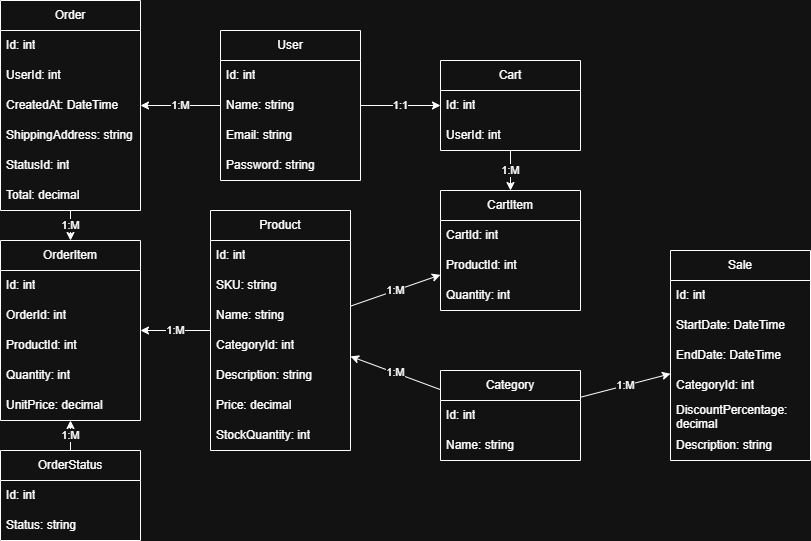

The diagram above was exported from draw.io. Its source (the exported page's mxGraphModel, read from the mxfile embedded in the PNG):
<mxGraphModel dx="1030" dy="535" grid="1" gridSize="10" guides="1" tooltips="1" connect="1" arrows="1" fold="1" page="1" pageScale="1" pageWidth="850" pageHeight="1100" math="0" shadow="0">
  <root>
    <mxCell id="0" />
    <mxCell id="1" parent="0" />
    <mxCell id="Kk7RGIGDjmBJRWlf4v2G-1" parent="1" style="swimlane;fontStyle=0;childLayout=stackLayout;horizontal=1;startSize=30;horizontalStack=0;resizeParent=1;resizeParentMax=0;resizeLast=0;collapsible=1;marginBottom=0;whiteSpace=wrap;html=1;" value="Sale" vertex="1">
      <mxGeometry height="210" width="140" x="680" y="260" as="geometry" />
    </mxCell>
    <mxCell id="Kk7RGIGDjmBJRWlf4v2G-2" parent="Kk7RGIGDjmBJRWlf4v2G-1" style="text;strokeColor=none;fillColor=none;align=left;verticalAlign=middle;spacingLeft=4;spacingRight=4;overflow=hidden;points=[[0,0.5],[1,0.5]];portConstraint=eastwest;rotatable=0;whiteSpace=wrap;html=1;" value="Id: int" vertex="1">
      <mxGeometry height="30" width="140" y="30" as="geometry" />
    </mxCell>
    <mxCell id="Kk7RGIGDjmBJRWlf4v2G-3" parent="Kk7RGIGDjmBJRWlf4v2G-1" style="text;strokeColor=none;fillColor=none;align=left;verticalAlign=middle;spacingLeft=4;spacingRight=4;overflow=hidden;points=[[0,0.5],[1,0.5]];portConstraint=eastwest;rotatable=0;whiteSpace=wrap;html=1;" value="StartDate: DateTime" vertex="1">
      <mxGeometry height="30" width="140" y="60" as="geometry" />
    </mxCell>
    <mxCell id="Kk7RGIGDjmBJRWlf4v2G-4" parent="Kk7RGIGDjmBJRWlf4v2G-1" style="text;strokeColor=none;fillColor=none;align=left;verticalAlign=middle;spacingLeft=4;spacingRight=4;overflow=hidden;points=[[0,0.5],[1,0.5]];portConstraint=eastwest;rotatable=0;whiteSpace=wrap;html=1;" value="EndDate: DateTime" vertex="1">
      <mxGeometry height="30" width="140" y="90" as="geometry" />
    </mxCell>
    <mxCell id="Kk7RGIGDjmBJRWlf4v2G-12" parent="Kk7RGIGDjmBJRWlf4v2G-1" style="text;strokeColor=none;fillColor=none;align=left;verticalAlign=middle;spacingLeft=4;spacingRight=4;overflow=hidden;points=[[0,0.5],[1,0.5]];portConstraint=eastwest;rotatable=0;whiteSpace=wrap;html=1;" value="CategoryId: int" vertex="1">
      <mxGeometry height="30" width="140" y="120" as="geometry" />
    </mxCell>
    <mxCell id="Kk7RGIGDjmBJRWlf4v2G-13" parent="Kk7RGIGDjmBJRWlf4v2G-1" style="text;strokeColor=none;fillColor=none;align=left;verticalAlign=middle;spacingLeft=4;spacingRight=4;overflow=hidden;points=[[0,0.5],[1,0.5]];portConstraint=eastwest;rotatable=0;whiteSpace=wrap;html=1;" value="DiscountPercentage: decimal" vertex="1">
      <mxGeometry height="30" width="140" y="150" as="geometry" />
    </mxCell>
    <mxCell id="Kk7RGIGDjmBJRWlf4v2G-39" parent="Kk7RGIGDjmBJRWlf4v2G-1" style="text;strokeColor=none;fillColor=none;align=left;verticalAlign=middle;spacingLeft=4;spacingRight=4;overflow=hidden;points=[[0,0.5],[1,0.5]];portConstraint=eastwest;rotatable=0;whiteSpace=wrap;html=1;" value="Description: string" vertex="1">
      <mxGeometry height="30" width="140" y="180" as="geometry" />
    </mxCell>
    <mxCell id="Kk7RGIGDjmBJRWlf4v2G-5" parent="1" style="swimlane;fontStyle=0;childLayout=stackLayout;horizontal=1;startSize=30;horizontalStack=0;resizeParent=1;resizeParentMax=0;resizeLast=0;collapsible=1;marginBottom=0;whiteSpace=wrap;html=1;" value="Product" vertex="1">
      <mxGeometry height="240" width="140" x="220" y="220" as="geometry" />
    </mxCell>
    <mxCell id="Kk7RGIGDjmBJRWlf4v2G-6" parent="Kk7RGIGDjmBJRWlf4v2G-5" style="text;strokeColor=none;fillColor=none;align=left;verticalAlign=middle;spacingLeft=4;spacingRight=4;overflow=hidden;points=[[0,0.5],[1,0.5]];portConstraint=eastwest;rotatable=0;whiteSpace=wrap;html=1;" value="Id: int" vertex="1">
      <mxGeometry height="30" width="140" y="30" as="geometry" />
    </mxCell>
    <mxCell id="Kk7RGIGDjmBJRWlf4v2G-7" parent="Kk7RGIGDjmBJRWlf4v2G-5" style="text;strokeColor=none;fillColor=none;align=left;verticalAlign=middle;spacingLeft=4;spacingRight=4;overflow=hidden;points=[[0,0.5],[1,0.5]];portConstraint=eastwest;rotatable=0;whiteSpace=wrap;html=1;" value="SKU: string" vertex="1">
      <mxGeometry height="30" width="140" y="60" as="geometry" />
    </mxCell>
    <mxCell id="Kk7RGIGDjmBJRWlf4v2G-9" parent="Kk7RGIGDjmBJRWlf4v2G-5" style="text;strokeColor=none;fillColor=none;align=left;verticalAlign=middle;spacingLeft=4;spacingRight=4;overflow=hidden;points=[[0,0.5],[1,0.5]];portConstraint=eastwest;rotatable=0;whiteSpace=wrap;html=1;" value="Name: string" vertex="1">
      <mxGeometry height="30" width="140" y="90" as="geometry" />
    </mxCell>
    <mxCell id="Kk7RGIGDjmBJRWlf4v2G-11" parent="Kk7RGIGDjmBJRWlf4v2G-5" style="text;strokeColor=none;fillColor=none;align=left;verticalAlign=middle;spacingLeft=4;spacingRight=4;overflow=hidden;points=[[0,0.5],[1,0.5]];portConstraint=eastwest;rotatable=0;whiteSpace=wrap;html=1;" value="CategoryId: int" vertex="1">
      <mxGeometry height="30" width="140" y="120" as="geometry" />
    </mxCell>
    <mxCell id="Kk7RGIGDjmBJRWlf4v2G-10" parent="Kk7RGIGDjmBJRWlf4v2G-5" style="text;strokeColor=none;fillColor=none;align=left;verticalAlign=middle;spacingLeft=4;spacingRight=4;overflow=hidden;points=[[0,0.5],[1,0.5]];portConstraint=eastwest;rotatable=0;whiteSpace=wrap;html=1;" value="Description: string" vertex="1">
      <mxGeometry height="30" width="140" y="150" as="geometry" />
    </mxCell>
    <mxCell id="Kk7RGIGDjmBJRWlf4v2G-15" parent="Kk7RGIGDjmBJRWlf4v2G-5" style="text;strokeColor=none;fillColor=none;align=left;verticalAlign=middle;spacingLeft=4;spacingRight=4;overflow=hidden;points=[[0,0.5],[1,0.5]];portConstraint=eastwest;rotatable=0;whiteSpace=wrap;html=1;" value="Price: decimal" vertex="1">
      <mxGeometry height="30" width="140" y="180" as="geometry" />
    </mxCell>
    <mxCell id="Kk7RGIGDjmBJRWlf4v2G-16" parent="Kk7RGIGDjmBJRWlf4v2G-5" style="text;strokeColor=none;fillColor=none;align=left;verticalAlign=middle;spacingLeft=4;spacingRight=4;overflow=hidden;points=[[0,0.5],[1,0.5]];portConstraint=eastwest;rotatable=0;whiteSpace=wrap;html=1;" value="StockQuantity: int" vertex="1">
      <mxGeometry height="30" width="140" y="210" as="geometry" />
    </mxCell>
    <mxCell id="Kk7RGIGDjmBJRWlf4v2G-17" parent="1" style="swimlane;fontStyle=0;childLayout=stackLayout;horizontal=1;startSize=30;horizontalStack=0;resizeParent=1;resizeParentMax=0;resizeLast=0;collapsible=1;marginBottom=0;whiteSpace=wrap;html=1;" value="Category" vertex="1">
      <mxGeometry height="90" width="140" x="450" y="380" as="geometry" />
    </mxCell>
    <mxCell id="Kk7RGIGDjmBJRWlf4v2G-18" parent="Kk7RGIGDjmBJRWlf4v2G-17" style="text;strokeColor=none;fillColor=none;align=left;verticalAlign=middle;spacingLeft=4;spacingRight=4;overflow=hidden;points=[[0,0.5],[1,0.5]];portConstraint=eastwest;rotatable=0;whiteSpace=wrap;html=1;" value="Id: int" vertex="1">
      <mxGeometry height="30" width="140" y="30" as="geometry" />
    </mxCell>
    <mxCell id="Kk7RGIGDjmBJRWlf4v2G-19" parent="Kk7RGIGDjmBJRWlf4v2G-17" style="text;strokeColor=none;fillColor=none;align=left;verticalAlign=middle;spacingLeft=4;spacingRight=4;overflow=hidden;points=[[0,0.5],[1,0.5]];portConstraint=eastwest;rotatable=0;whiteSpace=wrap;html=1;" value="Name: string" vertex="1">
      <mxGeometry height="30" width="140" y="60" as="geometry" />
    </mxCell>
    <mxCell id="Kk7RGIGDjmBJRWlf4v2G-21" parent="1" style="swimlane;fontStyle=0;childLayout=stackLayout;horizontal=1;startSize=30;horizontalStack=0;resizeParent=1;resizeParentMax=0;resizeLast=0;collapsible=1;marginBottom=0;whiteSpace=wrap;html=1;" value="Order" vertex="1">
      <mxGeometry height="210" width="140" x="10" y="10" as="geometry" />
    </mxCell>
    <mxCell id="Kk7RGIGDjmBJRWlf4v2G-22" parent="Kk7RGIGDjmBJRWlf4v2G-21" style="text;strokeColor=none;fillColor=none;align=left;verticalAlign=middle;spacingLeft=4;spacingRight=4;overflow=hidden;points=[[0,0.5],[1,0.5]];portConstraint=eastwest;rotatable=0;whiteSpace=wrap;html=1;" value="Id: int" vertex="1">
      <mxGeometry height="30" width="140" y="30" as="geometry" />
    </mxCell>
    <mxCell id="Kk7RGIGDjmBJRWlf4v2G-30" parent="Kk7RGIGDjmBJRWlf4v2G-21" style="text;strokeColor=none;fillColor=none;align=left;verticalAlign=middle;spacingLeft=4;spacingRight=4;overflow=hidden;points=[[0,0.5],[1,0.5]];portConstraint=eastwest;rotatable=0;whiteSpace=wrap;html=1;" value="UserId: int" vertex="1">
      <mxGeometry height="30" width="140" y="60" as="geometry" />
    </mxCell>
    <mxCell id="Kk7RGIGDjmBJRWlf4v2G-23" parent="Kk7RGIGDjmBJRWlf4v2G-21" style="text;strokeColor=none;fillColor=none;align=left;verticalAlign=middle;spacingLeft=4;spacingRight=4;overflow=hidden;points=[[0,0.5],[1,0.5]];portConstraint=eastwest;rotatable=0;whiteSpace=wrap;html=1;" value="CreatedAt: DateTime" vertex="1">
      <mxGeometry height="30" width="140" y="90" as="geometry" />
    </mxCell>
    <mxCell id="Kk7RGIGDjmBJRWlf4v2G-24" parent="Kk7RGIGDjmBJRWlf4v2G-21" style="text;strokeColor=none;fillColor=none;align=left;verticalAlign=middle;spacingLeft=4;spacingRight=4;overflow=hidden;points=[[0,0.5],[1,0.5]];portConstraint=eastwest;rotatable=0;whiteSpace=wrap;html=1;" value="ShippingAddress: string" vertex="1">
      <mxGeometry height="30" width="140" y="120" as="geometry" />
    </mxCell>
    <mxCell id="Kk7RGIGDjmBJRWlf4v2G-25" parent="Kk7RGIGDjmBJRWlf4v2G-21" style="text;strokeColor=none;fillColor=none;align=left;verticalAlign=middle;spacingLeft=4;spacingRight=4;overflow=hidden;points=[[0,0.5],[1,0.5]];portConstraint=eastwest;rotatable=0;whiteSpace=wrap;html=1;" value="StatusId: int" vertex="1">
      <mxGeometry height="30" width="140" y="150" as="geometry" />
    </mxCell>
    <mxCell id="Kk7RGIGDjmBJRWlf4v2G-31" parent="Kk7RGIGDjmBJRWlf4v2G-21" style="text;strokeColor=none;fillColor=none;align=left;verticalAlign=middle;spacingLeft=4;spacingRight=4;overflow=hidden;points=[[0,0.5],[1,0.5]];portConstraint=eastwest;rotatable=0;whiteSpace=wrap;html=1;" value="Total: decimal" vertex="1">
      <mxGeometry height="30" width="140" y="180" as="geometry" />
    </mxCell>
    <mxCell id="Kk7RGIGDjmBJRWlf4v2G-26" parent="1" style="swimlane;fontStyle=0;childLayout=stackLayout;horizontal=1;startSize=30;horizontalStack=0;resizeParent=1;resizeParentMax=0;resizeLast=0;collapsible=1;marginBottom=0;whiteSpace=wrap;html=1;" value="OrderStatus" vertex="1">
      <mxGeometry height="90" width="140" x="10" y="460" as="geometry" />
    </mxCell>
    <mxCell id="Kk7RGIGDjmBJRWlf4v2G-27" parent="Kk7RGIGDjmBJRWlf4v2G-26" style="text;strokeColor=none;fillColor=none;align=left;verticalAlign=middle;spacingLeft=4;spacingRight=4;overflow=hidden;points=[[0,0.5],[1,0.5]];portConstraint=eastwest;rotatable=0;whiteSpace=wrap;html=1;" value="Id: int" vertex="1">
      <mxGeometry height="30" width="140" y="30" as="geometry" />
    </mxCell>
    <mxCell id="Kk7RGIGDjmBJRWlf4v2G-28" parent="Kk7RGIGDjmBJRWlf4v2G-26" style="text;strokeColor=none;fillColor=none;align=left;verticalAlign=middle;spacingLeft=4;spacingRight=4;overflow=hidden;points=[[0,0.5],[1,0.5]];portConstraint=eastwest;rotatable=0;whiteSpace=wrap;html=1;" value="Status: string" vertex="1">
      <mxGeometry height="30" width="140" y="60" as="geometry" />
    </mxCell>
    <mxCell id="Kk7RGIGDjmBJRWlf4v2G-32" parent="1" style="swimlane;fontStyle=0;childLayout=stackLayout;horizontal=1;startSize=30;horizontalStack=0;resizeParent=1;resizeParentMax=0;resizeLast=0;collapsible=1;marginBottom=0;whiteSpace=wrap;html=1;" value="OrderItem" vertex="1">
      <mxGeometry height="180" width="140" x="10" y="250" as="geometry" />
    </mxCell>
    <mxCell id="Kk7RGIGDjmBJRWlf4v2G-33" parent="Kk7RGIGDjmBJRWlf4v2G-32" style="text;strokeColor=none;fillColor=none;align=left;verticalAlign=middle;spacingLeft=4;spacingRight=4;overflow=hidden;points=[[0,0.5],[1,0.5]];portConstraint=eastwest;rotatable=0;whiteSpace=wrap;html=1;" value="Id: int" vertex="1">
      <mxGeometry height="30" width="140" y="30" as="geometry" />
    </mxCell>
    <mxCell id="Kk7RGIGDjmBJRWlf4v2G-34" parent="Kk7RGIGDjmBJRWlf4v2G-32" style="text;strokeColor=none;fillColor=none;align=left;verticalAlign=middle;spacingLeft=4;spacingRight=4;overflow=hidden;points=[[0,0.5],[1,0.5]];portConstraint=eastwest;rotatable=0;whiteSpace=wrap;html=1;" value="OrderId: int" vertex="1">
      <mxGeometry height="30" width="140" y="60" as="geometry" />
    </mxCell>
    <mxCell id="Kk7RGIGDjmBJRWlf4v2G-35" parent="Kk7RGIGDjmBJRWlf4v2G-32" style="text;strokeColor=none;fillColor=none;align=left;verticalAlign=middle;spacingLeft=4;spacingRight=4;overflow=hidden;points=[[0,0.5],[1,0.5]];portConstraint=eastwest;rotatable=0;whiteSpace=wrap;html=1;" value="ProductId: int" vertex="1">
      <mxGeometry height="30" width="140" y="90" as="geometry" />
    </mxCell>
    <mxCell id="Kk7RGIGDjmBJRWlf4v2G-36" parent="Kk7RGIGDjmBJRWlf4v2G-32" style="text;strokeColor=none;fillColor=none;align=left;verticalAlign=middle;spacingLeft=4;spacingRight=4;overflow=hidden;points=[[0,0.5],[1,0.5]];portConstraint=eastwest;rotatable=0;whiteSpace=wrap;html=1;" value="Quantity: int" vertex="1">
      <mxGeometry height="30" width="140" y="120" as="geometry" />
    </mxCell>
    <mxCell id="Kk7RGIGDjmBJRWlf4v2G-37" parent="Kk7RGIGDjmBJRWlf4v2G-32" style="text;strokeColor=none;fillColor=none;align=left;verticalAlign=middle;spacingLeft=4;spacingRight=4;overflow=hidden;points=[[0,0.5],[1,0.5]];portConstraint=eastwest;rotatable=0;whiteSpace=wrap;html=1;" value="UnitPrice: decimal" vertex="1">
      <mxGeometry height="30" width="140" y="150" as="geometry" />
    </mxCell>
    <mxCell id="Wyo8cMc_KzC3YX8c7Vy5-1" parent="1" style="swimlane;fontStyle=0;childLayout=stackLayout;horizontal=1;startSize=30;horizontalStack=0;resizeParent=1;resizeParentMax=0;resizeLast=0;collapsible=1;marginBottom=0;whiteSpace=wrap;html=1;" value="CartItem" vertex="1">
      <mxGeometry height="120" width="140" x="450" y="200" as="geometry" />
    </mxCell>
    <mxCell id="Wyo8cMc_KzC3YX8c7Vy5-2" parent="Wyo8cMc_KzC3YX8c7Vy5-1" style="text;strokeColor=none;fillColor=none;align=left;verticalAlign=middle;spacingLeft=4;spacingRight=4;overflow=hidden;points=[[0,0.5],[1,0.5]];portConstraint=eastwest;rotatable=0;whiteSpace=wrap;html=1;" value="CartId: int" vertex="1">
      <mxGeometry height="30" width="140" y="30" as="geometry" />
    </mxCell>
    <mxCell id="Wyo8cMc_KzC3YX8c7Vy5-3" parent="Wyo8cMc_KzC3YX8c7Vy5-1" style="text;strokeColor=none;fillColor=none;align=left;verticalAlign=middle;spacingLeft=4;spacingRight=4;overflow=hidden;points=[[0,0.5],[1,0.5]];portConstraint=eastwest;rotatable=0;whiteSpace=wrap;html=1;" value="ProductId: int" vertex="1">
      <mxGeometry height="30" width="140" y="60" as="geometry" />
    </mxCell>
    <mxCell id="Wyo8cMc_KzC3YX8c7Vy5-4" parent="Wyo8cMc_KzC3YX8c7Vy5-1" style="text;strokeColor=none;fillColor=none;align=left;verticalAlign=middle;spacingLeft=4;spacingRight=4;overflow=hidden;points=[[0,0.5],[1,0.5]];portConstraint=eastwest;rotatable=0;whiteSpace=wrap;html=1;" value="Quantity: int" vertex="1">
      <mxGeometry height="30" width="140" y="90" as="geometry" />
    </mxCell>
    <mxCell id="Wyo8cMc_KzC3YX8c7Vy5-5" parent="1" style="swimlane;fontStyle=0;childLayout=stackLayout;horizontal=1;startSize=30;horizontalStack=0;resizeParent=1;resizeParentMax=0;resizeLast=0;collapsible=1;marginBottom=0;whiteSpace=wrap;html=1;" value="User" vertex="1">
      <mxGeometry height="150" width="140" x="230" y="40" as="geometry" />
    </mxCell>
    <mxCell id="Wyo8cMc_KzC3YX8c7Vy5-6" parent="Wyo8cMc_KzC3YX8c7Vy5-5" style="text;strokeColor=none;fillColor=none;align=left;verticalAlign=middle;spacingLeft=4;spacingRight=4;overflow=hidden;points=[[0,0.5],[1,0.5]];portConstraint=eastwest;rotatable=0;whiteSpace=wrap;html=1;" value="Id: int" vertex="1">
      <mxGeometry height="30" width="140" y="30" as="geometry" />
    </mxCell>
    <mxCell id="Wyo8cMc_KzC3YX8c7Vy5-7" parent="Wyo8cMc_KzC3YX8c7Vy5-5" style="text;strokeColor=none;fillColor=none;align=left;verticalAlign=middle;spacingLeft=4;spacingRight=4;overflow=hidden;points=[[0,0.5],[1,0.5]];portConstraint=eastwest;rotatable=0;whiteSpace=wrap;html=1;" value="Name: string" vertex="1">
      <mxGeometry height="30" width="140" y="60" as="geometry" />
    </mxCell>
    <mxCell id="Wyo8cMc_KzC3YX8c7Vy5-8" parent="Wyo8cMc_KzC3YX8c7Vy5-5" style="text;strokeColor=none;fillColor=none;align=left;verticalAlign=middle;spacingLeft=4;spacingRight=4;overflow=hidden;points=[[0,0.5],[1,0.5]];portConstraint=eastwest;rotatable=0;whiteSpace=wrap;html=1;" value="Email: string" vertex="1">
      <mxGeometry height="30" width="140" y="90" as="geometry" />
    </mxCell>
    <mxCell id="Wyo8cMc_KzC3YX8c7Vy5-9" parent="Wyo8cMc_KzC3YX8c7Vy5-5" style="text;strokeColor=none;fillColor=none;align=left;verticalAlign=middle;spacingLeft=4;spacingRight=4;overflow=hidden;points=[[0,0.5],[1,0.5]];portConstraint=eastwest;rotatable=0;whiteSpace=wrap;html=1;" value="Password: string" vertex="1">
      <mxGeometry height="30" width="140" y="120" as="geometry" />
    </mxCell>
    <mxCell id="Wyo8cMc_KzC3YX8c7Vy5-11" parent="1" style="swimlane;fontStyle=0;childLayout=stackLayout;horizontal=1;startSize=30;horizontalStack=0;resizeParent=1;resizeParentMax=0;resizeLast=0;collapsible=1;marginBottom=0;whiteSpace=wrap;html=1;" value="Cart" vertex="1">
      <mxGeometry height="90" width="140" x="450" y="70" as="geometry" />
    </mxCell>
    <mxCell id="Wyo8cMc_KzC3YX8c7Vy5-12" parent="Wyo8cMc_KzC3YX8c7Vy5-11" style="text;strokeColor=none;fillColor=none;align=left;verticalAlign=middle;spacingLeft=4;spacingRight=4;overflow=hidden;points=[[0,0.5],[1,0.5]];portConstraint=eastwest;rotatable=0;whiteSpace=wrap;html=1;" value="Id: int" vertex="1">
      <mxGeometry height="30" width="140" y="30" as="geometry" />
    </mxCell>
    <mxCell id="Wyo8cMc_KzC3YX8c7Vy5-13" parent="Wyo8cMc_KzC3YX8c7Vy5-11" style="text;strokeColor=none;fillColor=none;align=left;verticalAlign=middle;spacingLeft=4;spacingRight=4;overflow=hidden;points=[[0,0.5],[1,0.5]];portConstraint=eastwest;rotatable=0;whiteSpace=wrap;html=1;" value="UserId: int" vertex="1">
      <mxGeometry height="30" width="140" y="60" as="geometry" />
    </mxCell>
    <mxCell id="Wyo8cMc_KzC3YX8c7Vy5-16" edge="1" parent="1" source="Kk7RGIGDjmBJRWlf4v2G-21" style="endArrow=classic;html=1;rounded=0;entryX=0.5;entryY=0;entryDx=0;entryDy=0;" target="Kk7RGIGDjmBJRWlf4v2G-32" value="1:M">
      <mxGeometry height="50" relative="1" width="50" as="geometry">
        <mxPoint x="220" y="320" as="sourcePoint" />
        <mxPoint x="270" y="270" as="targetPoint" />
      </mxGeometry>
    </mxCell>
    <mxCell id="Wyo8cMc_KzC3YX8c7Vy5-17" edge="1" parent="1" source="Wyo8cMc_KzC3YX8c7Vy5-5" style="endArrow=classic;html=1;rounded=0;" target="Kk7RGIGDjmBJRWlf4v2G-21" value="1:M">
      <mxGeometry height="50" relative="1" width="50" as="geometry">
        <mxPoint x="290" y="300" as="sourcePoint" />
        <mxPoint x="340" y="250" as="targetPoint" />
      </mxGeometry>
    </mxCell>
    <mxCell id="Wyo8cMc_KzC3YX8c7Vy5-18" edge="1" parent="1" source="Wyo8cMc_KzC3YX8c7Vy5-11" style="endArrow=classic;html=1;rounded=0;" target="Wyo8cMc_KzC3YX8c7Vy5-1" value="1:M">
      <mxGeometry height="50" relative="1" width="50" as="geometry">
        <mxPoint x="400" y="310" as="sourcePoint" />
        <mxPoint x="450" y="260" as="targetPoint" />
      </mxGeometry>
    </mxCell>
    <mxCell id="Wyo8cMc_KzC3YX8c7Vy5-19" edge="1" parent="1" source="Kk7RGIGDjmBJRWlf4v2G-17" style="endArrow=classic;html=1;rounded=0;" target="Kk7RGIGDjmBJRWlf4v2G-5" value="1:M">
      <mxGeometry height="50" relative="1" width="50" as="geometry">
        <mxPoint x="400" y="310" as="sourcePoint" />
        <mxPoint x="450" y="260" as="targetPoint" />
      </mxGeometry>
    </mxCell>
    <mxCell id="Wyo8cMc_KzC3YX8c7Vy5-20" edge="1" parent="1" source="Kk7RGIGDjmBJRWlf4v2G-5" style="endArrow=classic;html=1;rounded=0;" target="Kk7RGIGDjmBJRWlf4v2G-32" value="1:M">
      <mxGeometry height="50" relative="1" width="50" as="geometry">
        <mxPoint x="160" y="340" as="sourcePoint" />
        <mxPoint x="210" y="290" as="targetPoint" />
      </mxGeometry>
    </mxCell>
    <mxCell id="Wyo8cMc_KzC3YX8c7Vy5-21" edge="1" parent="1" source="Wyo8cMc_KzC3YX8c7Vy5-5" style="endArrow=classic;html=1;rounded=0;" target="Wyo8cMc_KzC3YX8c7Vy5-11" value="1:1">
      <mxGeometry height="50" relative="1" width="50" as="geometry">
        <mxPoint x="390" y="120" as="sourcePoint" />
        <mxPoint x="440" y="70" as="targetPoint" />
      </mxGeometry>
    </mxCell>
    <mxCell id="Wyo8cMc_KzC3YX8c7Vy5-22" edge="1" parent="1" source="Kk7RGIGDjmBJRWlf4v2G-17" style="endArrow=classic;html=1;rounded=0;" target="Kk7RGIGDjmBJRWlf4v2G-1" value="1:M">
      <mxGeometry height="50" relative="1" width="50" as="geometry">
        <mxPoint x="590" y="520" as="sourcePoint" />
        <mxPoint x="640" y="470" as="targetPoint" />
      </mxGeometry>
    </mxCell>
    <mxCell id="Wyo8cMc_KzC3YX8c7Vy5-23" edge="1" parent="1" source="Kk7RGIGDjmBJRWlf4v2G-5" style="endArrow=classic;html=1;rounded=0;" target="Wyo8cMc_KzC3YX8c7Vy5-1" value="1:M">
      <mxGeometry height="50" relative="1" width="50" as="geometry">
        <mxPoint x="380" y="315" as="sourcePoint" />
        <mxPoint x="430" y="265" as="targetPoint" />
      </mxGeometry>
    </mxCell>
    <mxCell id="Wyo8cMc_KzC3YX8c7Vy5-24" edge="1" parent="1" source="Kk7RGIGDjmBJRWlf4v2G-26" style="endArrow=classic;html=1;rounded=0;" target="Kk7RGIGDjmBJRWlf4v2G-32" value="1:M">
      <mxGeometry height="50" relative="1" width="50" as="geometry">
        <mxPoint x="168.3800000000001" y="505.82999999999987" as="sourcePoint" />
        <mxPoint x="120" y="449.9956056766344" as="targetPoint" />
      </mxGeometry>
    </mxCell>
  </root>
</mxGraphModel>